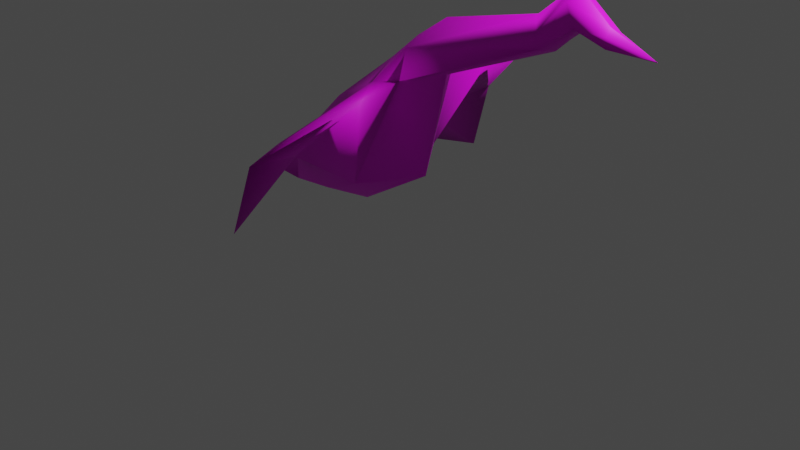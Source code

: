 # Source: goose1export.blend  (saved by Blender 2.80.75; exported with 4.5.12 LTS)
import bpy
from mathutils import Matrix  # noqa: F401  (used for matrix-valued properties, if any)

bpy.ops.wm.read_factory_settings(use_empty=True)
scene = bpy.context.scene
scene.name = 'Scene'

# ---- collections
col_collection = bpy.data.collections.new('Collection'); scene.collection.children.link(col_collection)

# ---- images (referenced by path relative to the original .blend; pixels are not part of the script)
import os
ASSET_DIR = os.environ.get("B2B_ASSET_DIR", "")  # directory of the original .blend (textures are referenced by path, not embedded)
HERE = os.path.dirname(os.path.abspath(__file__))  # packed textures are extracted next to this script under _unpacked/

def load_image(name, relpath, width, height, colorspace="sRGB"):
    """Load a texture the original file referenced (path relative to the .blend, or extracted next to this script)."""
    p = next((c for c in (os.path.join(HERE, relpath), os.path.join(ASSET_DIR, relpath)) if relpath and os.path.exists(c)), "")
    if p:
        img = bpy.data.images.load(p, check_existing=True)
        img.name = name
    else:  # same state as the original file: an image datablock whose file is absent (Cycles renders it pink)
        img = bpy.data.images.new(name, width, height)
        img.source = "FILE"
        img.filepath = "//" + (relpath or name)
    img.colorspace_settings.name = colorspace
    return img
img_goosetex_bmp_001 = load_image('goosetex.bmp.001', 'goosetex.bmp', 1024, 1024, 'sRGB')

# ---- materials (node trees are filled in below, after node groups)
mat_vcolor = bpy.data.materials.new('vcolor')
mat_vcolor.use_transparent_shadow = False
mat_vcolor.roughness = 0.5714
mat_vcolor.specular_intensity = 0.4743

# ---- material node trees
mat_vcolor.use_nodes = True; mat_vcolor.node_tree.nodes.clear()
_N = mat_vcolor.node_tree.nodes; _L = mat_vcolor.node_tree.links
n0 = _N.new('ShaderNodeOutputMaterial'); n0.name = 'Material Output'; n0.location = (300, 300)
n1 = _N.new('ShaderNodeBsdfPrincipled'); n1.name = 'Principled BSDF'; n1.location = (10, 300)
n1.distribution = 'GGX'
n1.subsurface_method = 'BURLEY'
n1.inputs[2].default_value = 0.5714
n1.inputs[3].default_value = 1.45
n1.inputs[13].default_value = 0.4743
n1.inputs[27].default_value = (0.0, 0.0, 0.0, 1.0)
n1.inputs[28].default_value = 1.0
n2 = _N.new('ShaderNodeTexImage'); n2.name = 'Image Texture'; n2.location = (-300, 600)
n2.image = img_goosetex_bmp_001
_L.new(n1.outputs[0], n0.inputs[0])
_L.new(n2.outputs[0], n1.inputs[0])
n0.is_active_output = True

# ---- world
world_world = bpy.data.worlds.new('World'); scene.world = world_world
world_world.use_nodes = True; world_world.node_tree.nodes.clear()
_N = world_world.node_tree.nodes; _L = world_world.node_tree.links
n0 = _N.new('ShaderNodeOutputWorld'); n0.name = 'World Output'; n0.location = (300, 300)
n1 = _N.new('ShaderNodeBackground'); n1.name = 'Background'; n1.location = (10, 300)
n1.inputs[0].default_value = (0.05088, 0.05088, 0.05088, 1.0)
_L.new(n1.outputs[0], n0.inputs[0])
n0.is_active_output = True
world_world.color = (0.05088, 0.05088, 0.05088)
world_world.use_sun_shadow = False
world_world.sun_shadow_jitter_overblur = 0.0

# ---- cameras
cam_camera = bpy.data.cameras.new('Camera')
cam_camera.clip_end = 100.0
cam_camera.ortho_scale = 7.314

# ---- lights
light_light = bpy.data.lights.new('Light', 'POINT')
light_light.transmission_factor = 0.0
light_light.energy = 1000.0
light_light.shadow_soft_size = 0.1
light_light.shadow_maximum_resolution = 0.006
light_light.use_absolute_resolution = True

# ---- meshes
me_goose_cube = bpy.data.meshes.new('goose_Cube')
me_goose_cube.from_pydata([(0.6285, 1.682, -0.001006), (2.449, 2.339, -0.0004523), (1.862, 2.186, 0.0002583), (1.663, 2.461, -0.0001668), (-1.627, 0.3687, -0.0002905), (2.151, 2.467, -0.0001222), (-0.1246, 0.4934, 0.4731), (-1.247, 0.1378, 0.2974), (-1.821, 0.1151, 0.2356), (-1.903, -0.04849, -0.0004896), (-0.7158, 0.2131, 0.3285), (-0.4849, 0.07543, -0.0005919), (0.373, 1.64, 0.3483), (0.3817, 1.938, 0.2765), (-0.8891, 1.09, -0.000999), (-0.9966, 0.5481, 0.4857), (0.08337, 1.576, 0.4196), (0.374, 0.5938, -0.0005919), (0.379, 1.549, 0.8216), (0.6234, 2.218, -0.0005919), (0.2568, 1.976, -0.0005919), (-0.08237, 1.693, -0.0005919), (2.436, 2.355, 0.1124), (2.42, 2.444, 0.09863), (1.854, 2.242, 0.2051), (1.822, 2.373, 0.2258), (2.847, 2.32, -0.0005919), (2.829, 2.329, -0.0005919), (2.389, 2.501, -0.0005919), (-0.2822, 0.9568, 1.592), (0.2849, 1.446, 1.327), (-0.6338, 0.9119, 0.9915), (-0.5268, 0.7724, 0.8779), (-0.5256, 0.2026, 1.65), (1.975, 2.299, -0.0006381), (2.151, 2.467, 0.1656), (2.067, 2.66, 0.1576), (1.985, 2.728, -0.0005919), (2.125, 2.713, -0.0005919)], [], [(9, 11, 10, 7), (31, 30, 16), (23, 36, 35, 22), (22, 35, 5, 1), (35, 34, 5), (7, 8, 9), (6, 10, 11), (14, 15, 16), (17, 0, 12), (6, 12, 18), (13, 19, 20), (21, 16, 13), (0, 2, 24), (13, 12, 24), (13, 25, 3), (22, 26, 27), (16, 15, 31), (32, 29, 33), (4, 9, 8), (7, 15, 4), (15, 14, 4), (31, 29, 30), (31, 15, 33), (24, 2, 34), (25, 24, 35), (25, 36, 37), (36, 23, 28), (1, 26, 22), (27, 28, 23), (38, 37, 36), (15, 6, 32), (15, 7, 10, 6), (6, 11, 17), (12, 13, 16), (14, 16, 21), (17, 12, 6), (6, 18, 32), (21, 13, 20), (0, 24, 12), (13, 24, 25), (13, 3, 19), (22, 27, 23), (16, 18, 12), (18, 16, 30), (32, 33, 15), (7, 4, 8), (31, 33, 29), (25, 35, 36), (25, 37, 3), (36, 28, 38), (34, 35, 24), (29, 32, 18, 30)])
me_goose_cube.polygons.foreach_set('use_smooth', [True] * 52)
_uv = me_goose_cube.uv_layers.new(name='UVMap')
_uv.uv.foreach_set('vector', [0.5072, 0.794, 0.5021, 0.5407, 0.4375, 0.5461, 0.4463, 0.6779, 0.1809, 0.2952, 0.09681, 0.5281, 0.2884, 0.5187, 0.7666, 0.09751, 0.7063, 0.1515, 0.7481, 0.1454, 0.7859, 0.1003, 0.7859, 0.1003, 0.9927, 0.7169, 0.7481, 0.1454, 0.6391, 0.5078, 0.9927, 0.7169, 0.9555, 0.6732, 0.7481, 0.1454, 0.4463, 0.6779, 0.4609, 0.7604, 0.5072, 0.794, 0.4109, 0.4766, 0.4375, 0.5461, 0.5021, 0.5407, 0.3898, 0.3202, 0.2544, 0.2347, 0.2884, 0.5187, 0.8261, 0.4093, 0.8697, 0.6144, 0.9232, 0.5927, 0.6598, 0.2314, 0.6892, 0.01569, 0.5916, 0.02758, 0.3203, 0.6044, 0.3767, 0.6746, 0.3814, 0.5922, 0.3829, 0.5094, 0.2884, 0.5187, 0.3203, 0.6044, 0.9305, 0.4097, 0.9534, 0.6433, 0.997, 0.6662, 0.7608, 0.4937, 0.8167, 0.5095, 0.7714, 0.1909, 0.3203, 0.6044, 0.2882, 0.8731, 0.3431, 0.8604, 0.6323, 0.8059, 0.7101, 0.9847, 0.7105, 0.9754, 0.2884, 0.5187, 0.2544, 0.2347, 0.1809, 0.2952, 0.5835, 0.2519, 0.4333, 0.1779, 0.4209, 0.3263, 0.3542, 0.1274, 0.3808, 0.04128, 0.3387, 0.06967, 0.9106, 0.2281, 0.8299, 0.1745, 0.8637, 0.2972, 0.2544, 0.2347, 0.3898, 0.3202, 0.3542, 0.1274, 0.1809, 0.2952, 0.06219, 0.3354, 0.09681, 0.5281, 0.1809, 0.2952, 0.2544, 0.2347, 0.01679, 0.2501, 0.997, 0.6662, 0.9534, 0.6433, 0.9555, 0.6732, 0.7483, 0.2109, 0.7714, 0.1909, 0.7481, 0.1454, 0.2882, 0.8731, 0.3041, 0.9428, 0.3417, 0.9389, 0.6708, 0.4462, 0.6708, 0.3857, 0.6482, 0.3965, 0.5986, 0.8497, 0.7101, 0.9847, 0.6323, 0.8059, 0.7105, 0.9754, 0.7105, 0.7575, 0.6635, 0.781, 0.3349, 0.9587, 0.3417, 0.9389, 0.3041, 0.9428, 0.7677, 0.7162, 0.7677, 0.5957, 0.7042, 0.68, 0.8299, 0.1745, 0.9106, 0.2281, 0.9106, 0.0622, 0.854, 0.01442, 0.4109, 0.4766, 0.5021, 0.5407, 0.5072, 0.3979, 0.8167, 0.5095, 0.7608, 0.4937, 0.8128, 0.5659, 0.3898, 0.3202, 0.2884, 0.5187, 0.3829, 0.5094, 0.8261, 0.4093, 0.9232, 0.5927, 0.9232, 0.3606, 0.6598, 0.2314, 0.5916, 0.02758, 0.5835, 0.2519, 0.3829, 0.5094, 0.3203, 0.6044, 0.3814, 0.5922, 0.9305, 0.4097, 0.997, 0.6662, 0.997, 0.365, 0.7608, 0.4937, 0.7714, 0.1909, 0.7483, 0.2109, 0.3203, 0.6044, 0.3431, 0.8604, 0.3767, 0.6746, 0.6323, 0.8059, 0.7105, 0.9754, 0.6635, 0.781, 0.2884, 0.5187, 0.196, 0.5579, 0.2928, 0.5707, 0.196, 0.5579, 0.2884, 0.5187, 0.09681, 0.5281, 0.5835, 0.2519, 0.4209, 0.3263, 0.6446, 0.3245, 0.9106, 0.2281, 0.8637, 0.2972, 0.9065, 0.3348, 0.1809, 0.2952, 0.01679, 0.2501, 0.06219, 0.3354, 0.7483, 0.2109, 0.7481, 0.1454, 0.7063, 0.1515, 0.2882, 0.8731, 0.3417, 0.9389, 0.3431, 0.8604, 0.6708, 0.4462, 0.6482, 0.3965, 0.6395, 0.449, 0.7777, 0.1838, 0.9927, 0.7169, 0.997, 0.6662, 0.4333, 0.1779, 0.5835, 0.2519, 0.5916, 0.02758, 0.4853, 0.04053])
me_goose_cube.materials.append(mat_vcolor)
me_goose_cube.use_remesh_preserve_volume = False
me_goose_cube.use_remesh_preserve_attributes = False
me_goose_cube.use_mirror_vertex_groups = False
me_goose_cube.update()
me_goose_cube.normals_split_custom_set([tuple(v) for v in zip(*[iter([-0.6836, -0.5148, 0.5174, 0.2612, -0.858, 0.4423, 0.08657, -0.7121, 0.6967, -0.1905, -0.5384, 0.8209, -0.7677, 0.5828, 0.2662, 0.5685, 0.3116, 0.7614, -0.4475, 0.8006, 0.3985, 0.3762, 0.5406, 0.7525, 0.04081, 0.6479, 0.7607, 0.2993, -0.4227, 0.8554, -0.001544, -0.6365, 0.7712, -0.001544, -0.6365, 0.7712, 0.2993, -0.4227, 0.8554, 0.1865, -0.9822, 0.02072, -0.2015, -0.9754, 0.08972, 0.2993, -0.4227, 0.8554, 0.6541, -0.743, 0.1421, 0.1865, -0.9822, 0.02072, -0.1905, -0.5384, 0.8209, -0.6484, 0.02883, 0.7608, -0.6836, -0.5148, 0.5174, 0.4484, -0.652, 0.6115, 0.08657, -0.7121, 0.6967, 0.2612, -0.858, 0.4423, -0.5623, 0.6279, 0.5381, -0.5344, 0.04444, 0.844, -0.4475, 0.8006, 0.3985, 0.6856, -0.4183, 0.5958, 0.6065, -0.7071, 0.3634, 0.5873, 0.04631, 0.8081, 0.4484, -0.652, 0.6115, 0.5873, 0.04631, 0.8081, 0.8258, 0.462, 0.3236, -0.3036, 0.6016, 0.7389, -0.2628, 0.7841, 0.5622, -0.5639, 0.7445, 0.3574, -0.5724, 0.7089, 0.4121, -0.4475, 0.8006, 0.3985, -0.3036, 0.6016, 0.7389, 0.6065, -0.7071, 0.3634, 0.5257, -0.8146, 0.245, 0.398, -0.5838, 0.7076, -0.3036, 0.6016, 0.7389, 0.5873, 0.04631, 0.8081, 0.398, -0.5838, 0.7076, -0.3036, 0.6016, 0.7389, -0.1038, 0.2993, 0.9485, -0.346, 0.758, 0.5529, -0.001544, -0.6365, 0.7712, 0.2606, -0.05178, 0.9641, 0.2769, 0.5467, 0.7902, -0.4475, 0.8006, 0.3985, -0.5344, 0.04444, 0.844, -0.7677, 0.5828, 0.2662, 0.6215, -0.7714, 0.1367, 0.1983, 0.1278, 0.9718, 0.02154, -0.7339, 0.6789, -0.5203, 0.6001, 0.6076, -0.6836, -0.5148, 0.5174, -0.6484, 0.02883, 0.7608, -0.1905, -0.5384, 0.8209, -0.5344, 0.04444, 0.844, -0.5203, 0.6001, 0.6076, -0.5344, 0.04444, 0.844, -0.5623, 0.6279, 0.5381, -0.5203, 0.6001, 0.6076, -0.7677, 0.5828, 0.2662, 0.1983, 0.1278, 0.9718, 0.5685, 0.3116, 0.7614, -0.7677, 0.5828, 0.2662, -0.5344, 0.04444, 0.844, 0.02154, -0.7339, 0.6789, 0.398, -0.5838, 0.7076, 0.5257, -0.8146, 0.245, 0.6541, -0.743, 0.1421, -0.1038, 0.2993, 0.9485, 0.398, -0.5838, 0.7076, 0.2993, -0.4227, 0.8554, -0.1038, 0.2993, 0.9485, 0.04081, 0.6479, 0.7607, -0.3092, 0.7946, 0.5224, 0.04081, 0.6479, 0.7607, 0.3762, 0.5406, 0.7525, 0.4728, 0.8111, 0.3444, -0.2015, -0.9754, 0.08972, 0.2606, -0.05178, 0.9641, -0.001544, -0.6365, 0.7712, 0.2769, 0.5467, 0.7902, 0.4728, 0.8111, 0.3444, 0.3762, 0.5406, 0.7525, 0.3753, 0.8297, 0.4131, -0.3092, 0.7946, 0.5224, 0.04081, 0.6479, 0.7607, -0.5344, 0.04444, 0.844, 0.4484, -0.652, 0.6115, 0.6215, -0.7714, 0.1367, -0.5344, 0.04444, 0.844, -0.1905, -0.5384, 0.8209, 0.08657, -0.7121, 0.6967, 0.4484, -0.652, 0.6115, 0.4484, -0.652, 0.6115, 0.2612, -0.858, 0.4423, 0.6856, -0.4183, 0.5958, 0.5873, 0.04631, 0.8081, -0.3036, 0.6016, 0.7389, -0.4475, 0.8006, 0.3985, -0.5623, 0.6279, 0.5381, -0.4475, 0.8006, 0.3985, -0.5724, 0.7089, 0.4121, 0.6856, -0.4183, 0.5958, 0.5873, 0.04631, 0.8081, 0.4484, -0.652, 0.6115, 0.4484, -0.652, 0.6115, 0.8258, 0.462, 0.3236, 0.6215, -0.7714, 0.1367, -0.5724, 0.7089, 0.4121, -0.3036, 0.6016, 0.7389, -0.5639, 0.7445, 0.3574, 0.6065, -0.7071, 0.3634, 0.398, -0.5838, 0.7076, 0.5873, 0.04631, 0.8081, -0.3036, 0.6016, 0.7389, 0.398, -0.5838, 0.7076, -0.1038, 0.2993, 0.9485, -0.3036, 0.6016, 0.7389, -0.346, 0.758, 0.5529, -0.2628, 0.7841, 0.5622, -0.001544, -0.6365, 0.7712, 0.2769, 0.5467, 0.7902, 0.3762, 0.5406, 0.7525, -0.4475, 0.8006, 0.3985, 0.8258, 0.462, 0.3236, 0.5873, 0.04631, 0.8081, 0.8258, 0.462, 0.3236, -0.4475, 0.8006, 0.3985, 0.5685, 0.3116, 0.7614, 0.6215, -0.7714, 0.1367, 0.02154, -0.7339, 0.6789, -0.5344, 0.04444, 0.844, -0.1905, -0.5384, 0.8209, -0.5203, 0.6001, 0.6076, -0.6484, 0.02883, 0.7608, -0.7677, 0.5828, 0.2662, 0.02154, -0.7339, 0.6789, 0.1983, 0.1278, 0.9718, -0.1038, 0.2993, 0.9485, 0.2993, -0.4227, 0.8554, 0.04081, 0.6479, 0.7607, -0.1038, 0.2993, 0.9485, -0.3092, 0.7946, 0.5224, -0.346, 0.758, 0.5529, 0.04081, 0.6479, 0.7607, 0.4728, 0.8111, 0.3444, 0.3753, 0.8297, 0.4131, 0.6541, -0.743, 0.1421, 0.2993, -0.4227, 0.8554, 0.398, -0.5838, 0.7076, 0.1983, 0.1278, 0.9718, 0.6215, -0.7714, 0.1367, 0.8258, 0.462, 0.3236, 0.5685, 0.3116, 0.7614])] * 3)])

# ---- objects
ob_light = bpy.data.objects.new('Light', light_light)
ob_camera = bpy.data.objects.new('Camera', cam_camera)
ob_goose_cube = bpy.data.objects.new('goose_Cube', me_goose_cube)

# ---- transforms, parenting, visibility, modifiers, constraints
ob_light.location = (4.076, 1.005, 5.904)
ob_light.rotation_euler = (0.6503, 0.05522, 1.866)
ob_light.lock_rotations_4d = False
ob_light.empty_display_type = 'ARROWS'
ob_light.color = (0.0, 0.0, 0.0, 0.0)
ob_light.lineart.crease_threshold = 0.0
ob_camera.location = (7.359, -6.926, 4.958)
ob_camera.rotation_euler = (1.109, 0.0, 0.8149)
ob_camera.lock_rotations_4d = False
ob_camera.empty_display_type = 'ARROWS'
ob_camera.color = (0.0, 0.0, 0.0, 0.0)
ob_camera.display_type = 'WIRE'
ob_camera.lineart.crease_threshold = 0.0
ob_goose_cube.location = (0.0, 0.0, 0.0)
ob_goose_cube.rotation_euler = (1.571, -0.0, 0.0)
ob_goose_cube.lineart.crease_threshold = 0.0
_m = ob_goose_cube.modifiers.new('Mirror', 'MIRROR')
_m.use_axis = (False, False, True)

# ---- collection membership
col_collection.objects.link(ob_light)
col_collection.objects.link(ob_camera)
col_collection.objects.link(ob_goose_cube)

# ---- scene / render settings (as saved in the file)
scene.camera = ob_camera
scene.frame_start = 1; scene.frame_end = 250; scene.frame_set(1)
scene.render.engine = 'BLENDER_EEVEE_NEXT'
scene.cycles.use_denoising = False
scene.cycles.samples = 128
scene.cycles.sampling_pattern = 'TABULATED_SOBOL'
scene.cycles.use_adaptive_sampling = False
scene.cycles.use_light_tree = False
scene.view_settings.view_transform = 'Filmic'
bpy.context.view_layer.update()
